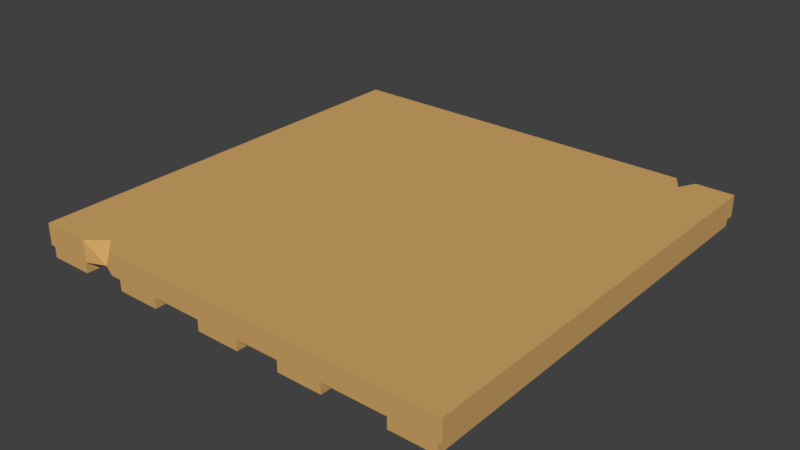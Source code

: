 # Source: Floor_Solid.blend  (saved by Blender 2.91.10; exported with 4.5.12 LTS)
import bpy
from mathutils import Matrix  # noqa: F401  (used for matrix-valued properties, if any)

bpy.ops.wm.read_factory_settings(use_empty=True)
scene = bpy.context.scene
scene.name = 'Scene'

# ---- collections
col_collection_1 = bpy.data.collections.new('Collection 1'); scene.collection.children.link(col_collection_1)

# ---- materials (node trees are filled in below, after node groups)
mat_floor = bpy.data.materials.new('Floor')
mat_floor.alpha_threshold = 0.0
mat_floor.use_transparent_shadow = False
mat_floor.diffuse_color = (0.6383, 0.3792, 0.136, 1.0)
mat_floor.roughness = 0.5

# ---- material node trees

# ---- world
world_world = bpy.data.worlds.new('World'); scene.world = world_world
world_world.color = (0.05088, 0.05088, 0.05088)
world_world.use_sun_shadow = False
world_world.sun_shadow_jitter_overblur = 0.0
world_world.cycles.sampling_method = 'MANUAL'

# ---- meshes
me_cube = bpy.data.meshes.new('Cube')
me_cube.from_pydata([(-0.7717, -1.001, -0.0007661), (-0.7717, -1.001, -0.1008), (-0.7717, 1.001, -0.0007661), (-0.7717, 1.001, -0.1008), (0.7799, -1.0, -0.1516), (0.7799, -1.0, -0.1016), (0.7799, 1.0, -0.1516), (0.7799, 1.0, -0.1016), (0.9837, -1.0, -0.1516), (0.9837, -1.0, -0.1016), (0.9837, 1.0, -0.1516), (0.9837, 1.0, -0.1016), (0.2895, -1.0, -0.1516), (0.2895, -1.0, -0.1016), (0.2895, 1.0, -0.1516), (0.2895, 1.0, -0.1016), (0.4933, -1.0, -0.1516), (0.4933, -1.0, -0.1016), (0.4933, 1.0, -0.1516), (0.4933, 1.0, -0.1016), (-0.1143, -1.0, -0.1516), (-0.1143, -1.0, -0.1016), (-0.1143, 1.0, -0.1516), (-0.1143, 1.0, -0.1016), (0.08943, -1.0, -0.1516), (0.08943, -1.0, -0.1016), (0.08943, 1.0, -0.1516), (0.08943, 1.0, -0.1016), (-0.5591, -1.0, -0.1516), (-0.5591, -1.0, -0.1016), (-0.5591, 1.0, -0.1516), (-0.5591, 1.0, -0.1016), (-0.3553, -1.0, -0.1516), (-0.3553, -1.0, -0.1016), (-0.3553, 1.0, -0.1516), (-0.3553, 1.0, -0.1016), (-0.9796, -1.0, -0.1516), (-0.9796, -1.0, -0.1016), (-0.9796, 1.0, -0.1516), (-0.9796, 1.0, -0.1016), (-0.7758, -1.0, -0.1516), (-0.7758, -1.0, -0.1016), (-0.7758, 1.0, -0.1516), (-0.7758, 1.0, -0.1016), (-1.0, -1.001, -0.1008), (-1.0, -1.001, -0.0007661), (-1.0, 1.001, -0.1008), (-1.0, 1.001, -0.0007661), (1.0, -1.001, -0.1008), (1.0, -1.001, -0.0007661), (1.0, 1.001, -0.1008), (1.0, 1.001, -0.0007661), (-0.6882, -0.9303, -0.0007661), (-0.6882, 1.001, -0.1008), (-0.6882, 1.001, -0.0007661), (-0.6882, -0.9668, -0.1008), (-0.6071, 1.001, -0.0007661), (-0.6071, -1.001, -0.1008), (-0.6071, -1.001, -0.0007661), (-0.6071, 1.001, -0.1008), (0.8234, 1.001, -0.0007661), (0.8234, -1.001, -0.1008), (0.8234, -1.001, -0.0007661), (0.8234, 1.001, -0.1008), (0.7799, -1.001, -0.0007661), (0.7799, 0.9591, -0.1008), (0.7799, 0.9226, -0.0007661), (0.7799, -1.001, -0.1008), (0.7321, -1.001, -0.0007661), (0.7321, 1.001, -0.1008), (0.7321, 1.001, -0.0007661), (0.7321, -1.001, -0.1008)], [], [(55, 52, 0, 1), (46, 3, 1, 44), (54, 2, 0, 52), (46, 47, 2, 3), (4, 5, 7, 6), (6, 7, 11, 10), (10, 11, 9, 8), (8, 9, 5, 4), (6, 10, 8, 4), (11, 7, 5, 9), (12, 13, 15, 14), (14, 15, 19, 18), (18, 19, 17, 16), (16, 17, 13, 12), (14, 18, 16, 12), (19, 15, 13, 17), (20, 21, 23, 22), (22, 23, 27, 26), (26, 27, 25, 24), (24, 25, 21, 20), (22, 26, 24, 20), (27, 23, 21, 25), (28, 29, 31, 30), (30, 31, 35, 34), (34, 35, 33, 32), (32, 33, 29, 28), (30, 34, 32, 28), (35, 31, 29, 33), (36, 37, 39, 38), (38, 39, 43, 42), (42, 43, 41, 40), (40, 41, 37, 36), (38, 42, 40, 36), (43, 39, 37, 41), (44, 45, 47, 46), (63, 60, 51, 50), (50, 51, 49, 48), (1, 0, 45, 44), (63, 50, 48, 61), (2, 47, 45, 0), (3, 53, 55, 1), (3, 2, 54, 53), (56, 54, 52, 58), (57, 58, 52, 55), (71, 68, 58, 57), (70, 56, 58, 68), (53, 59, 57, 55), (53, 54, 56, 59), (51, 60, 62, 49), (48, 49, 62, 61), (65, 63, 61, 67), (65, 66, 60, 63), (69, 70, 66, 65), (69, 65, 67, 71), (60, 66, 64, 62), (61, 62, 64, 67), (59, 69, 71, 57), (59, 56, 70, 69), (66, 70, 68, 64), (67, 64, 68, 71)])
_uv = me_cube.uv_layers.new(name='UVMap')
_uv.uv.foreach_set('vector', [0.375, 0.8125, 0.625, 0.8125, 0.625, 0.875, 0.375, 0.875, 0.125, 0.5, 0.25, 0.5, 0.25, 0.75, 0.125, 0.75, 0.6875, 0.5, 0.75, 0.5, 0.75, 0.75, 0.6875, 0.75, 0.375, 0.25, 0.625, 0.25, 0.625, 0.375, 0.375, 0.375, 0.0, 0.0, 0.0, 0.0, 0.0, 0.0, 0.0, 0.0, 0.0, 0.0, 0.0, 0.0, 0.0, 0.0, 0.0, 0.0, 0.0, 0.0, 0.0, 0.0, 0.0, 0.0, 0.0, 0.0, 0.0, 0.0, 0.0, 0.0, 0.0, 0.0, 0.0, 0.0, 0.0, 0.0, 0.0, 0.0, 0.0, 0.0, 0.0, 0.0, 0.0, 0.0, 0.0, 0.0, 0.0, 0.0, 0.0, 0.0, 0.0, 0.0, 0.0, 0.0, 0.0, 0.0, 0.0, 0.0, 0.0, 0.0, 0.0, 0.0, 0.0, 0.0, 0.0, 0.0, 0.0, 0.0, 0.0, 0.0, 0.0, 0.0, 0.0, 0.0, 0.0, 0.0, 0.0, 0.0, 0.0, 0.0, 0.0, 0.0, 0.0, 0.0, 0.0, 0.0, 0.0, 0.0, 0.0, 0.0, 0.0, 0.0, 0.0, 0.0, 0.0, 0.0, 0.0, 0.0, 0.0, 0.0, 0.0, 0.0, 0.0, 0.0, 0.0, 0.0, 0.0, 0.0, 0.0, 0.0, 0.0, 0.0, 0.0, 0.0, 0.0, 0.0, 0.0, 0.0, 0.0, 0.0, 0.0, 0.0, 0.0, 0.0, 0.0, 0.0, 0.0, 0.0, 0.0, 0.0, 0.0, 0.0, 0.0, 0.0, 0.0, 0.0, 0.0, 0.0, 0.0, 0.0, 0.0, 0.0, 0.0, 0.0, 0.0, 0.0, 0.0, 0.0, 0.0, 0.0, 0.0, 0.0, 0.0, 0.0, 0.0, 0.0, 0.0, 0.0, 0.0, 0.0, 0.0, 0.0, 0.0, 0.0, 0.0, 0.0, 0.0, 0.0, 0.0, 0.0, 0.0, 0.0, 0.0, 0.0, 0.0, 0.0, 0.0, 0.0, 0.0, 0.0, 0.0, 0.0, 0.0, 0.0, 0.0, 0.0, 0.0, 0.0, 0.0, 0.0, 0.0, 0.0, 0.0, 0.0, 0.0, 0.0, 0.0, 0.0, 0.0, 0.0, 0.0, 0.0, 0.0, 0.0, 0.0, 0.0, 0.0, 0.0, 0.0, 0.0, 0.0, 0.0, 0.0, 0.0, 0.0, 0.0, 0.0, 0.0, 0.0, 0.0, 0.0, 0.0, 0.0, 0.0, 0.0, 0.0, 0.0, 0.0, 0.0, 0.0, 0.0, 0.0, 0.0, 0.0, 0.0, 0.0, 0.0, 0.0, 0.0, 0.0, 0.0, 0.0, 0.375, 0.0, 0.625, 0.0, 0.625, 0.25, 0.375, 0.25, 0.375, 0.4844, 0.625, 0.4844, 0.625, 0.5, 0.375, 0.5, 0.375, 0.5, 0.625, 0.5, 0.625, 0.75, 0.375, 0.75, 0.375, 0.875, 0.625, 0.875, 0.625, 1.0, 0.375, 1.0, 0.3594, 0.5, 0.375, 0.5, 0.375, 0.75, 0.3594, 0.75, 0.75, 0.5, 0.875, 0.5, 0.875, 0.75, 0.75, 0.75, 0.25, 0.5, 0.3125, 0.5, 0.3125, 0.75, 0.25, 0.75, 0.375, 0.375, 0.625, 0.375, 0.625, 0.4375, 0.375, 0.4375, 0.6562, 0.5, 0.6875, 0.5, 0.6875, 0.75, 0.6562, 0.75, 0.375, 0.7812, 0.625, 0.7812, 0.625, 0.8125, 0.375, 0.8125, 0.375, 0.7773, 0.625, 0.7773, 0.625, 0.7812, 0.375, 0.7812, 0.6523, 0.5, 0.6562, 0.5, 0.6562, 0.75, 0.6523, 0.75, 0.3125, 0.5, 0.3438, 0.5, 0.3438, 0.75, 0.3125, 0.75, 0.375, 0.4375, 0.625, 0.4375, 0.625, 0.4688, 0.375, 0.4688, 0.625, 0.5, 0.6406, 0.5, 0.6406, 0.75, 0.625, 0.75, 0.375, 0.75, 0.625, 0.75, 0.625, 0.7656, 0.375, 0.7656, 0.3516, 0.5, 0.3594, 0.5, 0.3594, 0.75, 0.3516, 0.75, 0.375, 0.4766, 0.625, 0.4766, 0.625, 0.4844, 0.375, 0.4844, 0.375, 0.4727, 0.625, 0.4727, 0.625, 0.4766, 0.375, 0.4766, 0.3477, 0.5, 0.3516, 0.5, 0.3516, 0.75, 0.3477, 0.75, 0.6406, 0.5, 0.6484, 0.5, 0.6484, 0.75, 0.6406, 0.75, 0.375, 0.7656, 0.625, 0.7656, 0.625, 0.7734, 0.375, 0.7734, 0.3438, 0.5, 0.3477, 0.5, 0.3477, 0.75, 0.3438, 0.75, 0.375, 0.4688, 0.625, 0.4688, 0.625, 0.4727, 0.375, 0.4727, 0.6484, 0.5, 0.6523, 0.5, 0.6523, 0.75, 0.6484, 0.75, 0.375, 0.7734, 0.625, 0.7734, 0.625, 0.7773, 0.375, 0.7773])
me_cube.materials.append(mat_floor)
me_cube.use_remesh_preserve_volume = False
me_cube.use_remesh_preserve_attributes = False
me_cube.use_mirror_vertex_groups = False
me_cube.update()

# ---- objects
ob_cube = bpy.data.objects.new('Cube', me_cube)

# ---- transforms, parenting, visibility, modifiers, constraints
ob_cube.location = (0.0, 0.0, 0.0)
ob_cube.lineart.crease_threshold = 0.0

# ---- collection membership
col_collection_1.objects.link(ob_cube)

# ---- scene / render settings (as saved in the file)
scene.frame_start = 1; scene.frame_end = 250; scene.frame_set(1)
scene.render.engine = 'BLENDER_EEVEE_NEXT'
scene.render.resolution_percentage = 50
scene.render.dither_intensity = 0.0
scene.cycles.use_denoising = False
scene.cycles.samples = 128
scene.cycles.sampling_pattern = 'TABULATED_SOBOL'
scene.cycles.use_adaptive_sampling = False
scene.cycles.use_light_tree = False
scene.cycles.blur_glossy = 0.0
scene.cycles.sample_clamp_indirect = 0.0
scene.view_settings.view_transform = 'Standard'
bpy.context.view_layer.update()

# ---- added for rendering (the .blend has no active camera and no usable light): camera, sun
cam_auto = bpy.data.cameras.new('AutoCamera')
cam_auto.lens = 50.0
cam_auto.sensor_width = 36.0
cam_auto.clip_end = 1000.0
ob_auto_camera = bpy.data.objects.new('AutoCamera', cam_auto)
scene.collection.objects.link(ob_auto_camera)
ob_auto_camera.location = (2.62161, -3.14594, 2.02112)
ob_auto_camera.rotation_euler = (1.09748, -7.21219e-08, 0.694738)
scene.camera = ob_auto_camera
light_auto_sun = bpy.data.lights.new('AutoSun', 'SUN')
light_auto_sun.energy = 3.0
light_auto_sun.angle = 0.0523599
ob_auto_sun = bpy.data.objects.new('AutoSun', light_auto_sun)
scene.collection.objects.link(ob_auto_sun)
ob_auto_sun.rotation_euler = (0.872665, 0.174533, 0.523599)
bpy.context.view_layer.update()

